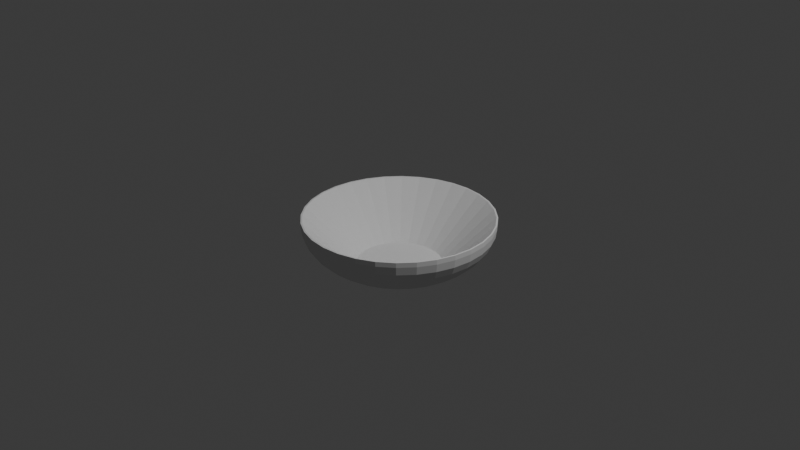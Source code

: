 # Source: disco.blend  (saved by Blender 5.0.119; exported with 4.5.12 LTS)
import bpy
from mathutils import Matrix  # noqa: F401  (used for matrix-valued properties, if any)

bpy.ops.wm.read_factory_settings(use_empty=True)
scene = bpy.context.scene
scene.name = 'Scene'

# ---- collections
col_collection = bpy.data.collections.new('Collection'); scene.collection.children.link(col_collection)

# ---- world
world_world = bpy.data.worlds.new('World'); scene.world = world_world
world_world.use_nodes = True; world_world.node_tree.nodes.clear()
_N = world_world.node_tree.nodes; _L = world_world.node_tree.links
n0 = _N.new('ShaderNodeOutputWorld'); n0.name = 'World Output'; n0.location = (200, 100)
n1 = _N.new('ShaderNodeBackground'); n1.name = 'Background'; n1.location = (-200, 100)
n1.inputs[0].default_value = (0.05088, 0.05088, 0.05088, 1.0)
_L.new(n1.outputs[0], n0.inputs[0])
n0.is_active_output = True
world_world.color = (0.05088, 0.05088, 0.05088)
world_world.sun_shadow_jitter_overblur = 0.0

# ---- cameras
cam_camera = bpy.data.cameras.new('Camera')
cam_camera.clip_end = 100.0
cam_camera.ortho_scale = 7.314

# ---- lights
light_light = bpy.data.lights.new('Light', 'POINT')
light_light.energy = 1000.0
light_light.shadow_soft_size = 0.1

# ---- meshes
me_cilindro = bpy.data.meshes.new('Cilindro')
me_cilindro.from_pydata([(0.0, 0.9834, 0.04994), (0.1919, 0.9645, 0.04994), (0.3763, 0.9085, 0.04994), (0.5463, 0.8177, 0.04994), (0.6954, 0.6954, 0.04994), (0.8177, 0.5463, 0.04994), (0.9085, 0.3763, 0.04994), (0.9645, 0.1919, 0.04994), (0.9834, 0.0, 0.04994), (0.9645, -0.1919, 0.04994), (0.9085, -0.3763, 0.04994), (0.8177, -0.5463, 0.04994), (0.6954, -0.6954, 0.04994), (0.5463, -0.8177, 0.04994), (0.3763, -0.9085, 0.04994), (0.1919, -0.9645, 0.04994), (0.0, -0.9834, 0.04994), (-0.1919, -0.9645, 0.04994), (-0.3763, -0.9085, 0.04994), (-0.5463, -0.8177, 0.04994), (-0.6954, -0.6954, 0.04994), (-0.8177, -0.5463, 0.04994), (-0.9085, -0.3763, 0.04994), (-0.9645, -0.1919, 0.04994), (-0.9834, 0.0, 0.04994), (-0.9645, 0.1919, 0.04994), (-0.9085, 0.3763, 0.04994), (-0.8177, 0.5463, 0.04994), (-0.6954, 0.6954, 0.04994), (-0.5463, 0.8177, 0.04994), (-0.3763, 0.9085, 0.04994), (-0.1919, 0.9645, 0.04994), (-7.451e-09, 0.03441, -1.0), (0.0, 1.0, -0.03906), (-6.519e-09, 0.1855, -0.9882), (-5.588e-09, 0.3328, -0.953), (-3.725e-09, 0.4728, -0.8953), (-3.725e-09, 0.602, -0.8165), (-2.794e-09, 0.7172, -0.7185), (-1.863e-09, 0.8156, -0.6039), (0.0, 0.8948, -0.4753), (0.0, 0.9527, -0.336), (0.0, 0.9881, -0.1894), (0.006713, 0.03375, -1.0), (0.1951, 0.9808, -0.03906), (0.03618, 0.1819, -0.9882), (0.06493, 0.3264, -0.953), (0.09223, 0.4637, -0.8953), (0.1174, 0.5904, -0.8165), (0.1399, 0.7034, -0.7185), (0.1591, 0.7999, -0.6039), (0.1746, 0.8776, -0.4753), (0.1859, 0.9344, -0.336), (0.1928, 0.9691, -0.1894), (0.01317, 0.03179, -1.0), (0.3827, 0.9239, -0.03906), (0.07097, 0.1713, -0.9882), (0.1274, 0.3075, -0.953), (0.1809, 0.4368, -0.8953), (0.2304, 0.5561, -0.8165), (0.2745, 0.6626, -0.7185), (0.3121, 0.7535, -0.6039), (0.3424, 0.8266, -0.4753), (0.3646, 0.8802, -0.336), (0.3781, 0.9129, -0.1894), (0.01912, 0.02861, -1.0), (0.5556, 0.8315, -0.03906), (0.103, 0.1542, -0.9882), (0.1849, 0.2767, -0.953), (0.2627, 0.3931, -0.8953), (0.3344, 0.5005, -0.8165), (0.3984, 0.5963, -0.7185), (0.4531, 0.6781, -0.6039), (0.4971, 0.744, -0.4753), (0.5293, 0.7922, -0.336), (0.549, 0.8216, -0.1894), (0.02433, 0.02433, -1.0), (0.7071, 0.7071, -0.03906), (0.1311, 0.1311, -0.9882), (0.2353, 0.2353, -0.953), (0.3343, 0.3343, -0.8953), (0.4257, 0.4257, -0.8165), (0.5071, 0.5071, -0.7185), (0.5767, 0.5767, -0.6039), (0.6327, 0.6327, -0.4753), (0.6737, 0.6737, -0.336), (0.6987, 0.6987, -0.1894), (0.02861, 0.01912, -1.0), (0.8315, 0.5556, -0.03906), (0.1542, 0.103, -0.9882), (0.2767, 0.1849, -0.953), (0.3931, 0.2627, -0.8953), (0.5005, 0.3344, -0.8165), (0.5963, 0.3984, -0.7185), (0.6781, 0.4531, -0.6039), (0.744, 0.4971, -0.4753), (0.7922, 0.5293, -0.336), (0.8216, 0.549, -0.1894), (0.03179, 0.01317, -1.0), (0.9239, 0.3827, -0.03906), (0.1713, 0.07097, -0.9882), (0.3075, 0.1274, -0.953), (0.4368, 0.1809, -0.8953), (0.5561, 0.2304, -0.8165), (0.6626, 0.2745, -0.7185), (0.7535, 0.3121, -0.6039), (0.8266, 0.3424, -0.4753), (0.8802, 0.3646, -0.336), (0.9129, 0.3781, -0.1894), (0.03375, 0.006713, -1.0), (0.9808, 0.1951, -0.03906), (0.1819, 0.03618, -0.9882), (0.3264, 0.06493, -0.953), (0.4637, 0.09223, -0.8953), (0.5904, 0.1174, -0.8165), (0.7034, 0.1399, -0.7185), (0.7999, 0.1591, -0.6039), (0.8776, 0.1746, -0.4753), (0.9344, 0.1859, -0.336), (0.9691, 0.1928, -0.1894), (0.03441, 7.451e-09, -1.0), (1.0, 0.0, -0.03906), (0.1855, 6.519e-09, -0.9882), (0.3328, 5.588e-09, -0.953), (0.4728, 3.725e-09, -0.8953), (0.602, 3.725e-09, -0.8165), (0.7172, 2.794e-09, -0.7185), (0.8156, 1.863e-09, -0.6039), (0.8948, 0.0, -0.4753), (0.9527, 0.0, -0.336), (0.9881, 0.0, -0.1894), (0.03375, -0.006713, -1.0), (0.9808, -0.1951, -0.03906), (0.1819, -0.03618, -0.9882), (0.3264, -0.06493, -0.953), (0.4637, -0.09223, -0.8953), (0.5904, -0.1174, -0.8165), (0.7034, -0.1399, -0.7185), (0.7999, -0.1591, -0.6039), (0.8776, -0.1746, -0.4753), (0.9344, -0.1859, -0.336), (0.9691, -0.1928, -0.1894), (0.03179, -0.01317, -1.0), (0.9239, -0.3827, -0.03906), (0.1713, -0.07097, -0.9882), (0.3075, -0.1274, -0.953), (0.4368, -0.1809, -0.8953), (0.5561, -0.2304, -0.8165), (0.6626, -0.2745, -0.7185), (0.7535, -0.3121, -0.6039), (0.8266, -0.3424, -0.4753), (0.8802, -0.3646, -0.336), (0.9129, -0.3781, -0.1894), (0.02861, -0.01912, -1.0), (0.8315, -0.5556, -0.03906), (0.1542, -0.103, -0.9882), (0.2767, -0.1849, -0.953), (0.3931, -0.2627, -0.8953), (0.5005, -0.3344, -0.8165), (0.5963, -0.3984, -0.7185), (0.6781, -0.4531, -0.6039), (0.744, -0.4971, -0.4753), (0.7922, -0.5293, -0.336), (0.8216, -0.549, -0.1894), (0.02433, -0.02433, -1.0), (0.7071, -0.7071, -0.03906), (0.1311, -0.1311, -0.9882), (0.2353, -0.2353, -0.953), (0.3343, -0.3343, -0.8953), (0.4257, -0.4257, -0.8165), (0.5071, -0.5071, -0.7185), (0.5767, -0.5767, -0.6039), (0.6327, -0.6327, -0.4753), (0.6737, -0.6737, -0.336), (0.6987, -0.6987, -0.1894), (0.01912, -0.02861, -1.0), (0.5556, -0.8315, -0.03906), (0.103, -0.1542, -0.9882), (0.1849, -0.2767, -0.953), (0.2627, -0.3931, -0.8953), (0.3344, -0.5005, -0.8165), (0.3984, -0.5963, -0.7185), (0.4531, -0.6781, -0.6039), (0.4971, -0.744, -0.4753), (0.5293, -0.7922, -0.336), (0.549, -0.8216, -0.1894), (0.01317, -0.03179, -1.0), (0.3827, -0.9239, -0.03906), (0.07097, -0.1713, -0.9882), (0.1274, -0.3075, -0.953), (0.1809, -0.4368, -0.8953), (0.2304, -0.5561, -0.8165), (0.2745, -0.6626, -0.7185), (0.3121, -0.7535, -0.6039), (0.3424, -0.8266, -0.4753), (0.3646, -0.8802, -0.336), (0.3781, -0.9129, -0.1894), (0.006713, -0.03375, -1.0), (0.1951, -0.9808, -0.03906), (0.03618, -0.1819, -0.9882), (0.06493, -0.3264, -0.953), (0.09223, -0.4637, -0.8953), (0.1174, -0.5904, -0.8165), (0.1399, -0.7034, -0.7185), (0.1591, -0.7999, -0.6039), (0.1746, -0.8776, -0.4753), (0.1859, -0.9344, -0.336), (0.1928, -0.9691, -0.1894), (7.451e-09, -0.03441, -1.0), (0.0, -1.0, -0.03906), (6.519e-09, -0.1855, -0.9882), (5.588e-09, -0.3328, -0.953), (3.725e-09, -0.4728, -0.8953), (3.725e-09, -0.602, -0.8165), (2.794e-09, -0.7172, -0.7185), (1.863e-09, -0.8156, -0.6039), (0.0, -0.8948, -0.4753), (0.0, -0.9527, -0.336), (0.0, -0.9881, -0.1894), (-0.006713, -0.03375, -1.0), (-0.1951, -0.9808, -0.03906), (-0.03618, -0.1819, -0.9882), (-0.06493, -0.3264, -0.953), (-0.09223, -0.4637, -0.8953), (-0.1174, -0.5904, -0.8165), (-0.1399, -0.7034, -0.7185), (-0.1591, -0.7999, -0.6039), (-0.1746, -0.8776, -0.4753), (-0.1859, -0.9344, -0.336), (-0.1928, -0.9691, -0.1894), (-0.01317, -0.03179, -1.0), (-0.3827, -0.9239, -0.03906), (-0.07097, -0.1713, -0.9882), (-0.1274, -0.3075, -0.953), (-0.1809, -0.4368, -0.8953), (-0.2304, -0.5561, -0.8165), (-0.2745, -0.6626, -0.7185), (-0.3121, -0.7535, -0.6039), (-0.3424, -0.8266, -0.4753), (-0.3646, -0.8802, -0.336), (-0.3781, -0.9129, -0.1894), (-0.01912, -0.02861, -1.0), (-0.5556, -0.8315, -0.03906), (-0.103, -0.1542, -0.9882), (-0.1849, -0.2767, -0.953), (-0.2627, -0.3931, -0.8953), (-0.3344, -0.5005, -0.8165), (-0.3984, -0.5963, -0.7185), (-0.4531, -0.6781, -0.6039), (-0.4971, -0.744, -0.4753), (-0.5293, -0.7922, -0.336), (-0.549, -0.8216, -0.1894), (-0.02433, -0.02433, -1.0), (-0.7071, -0.7071, -0.03906), (-0.1311, -0.1311, -0.9882), (-0.2353, -0.2353, -0.953), (-0.3343, -0.3343, -0.8953), (-0.4257, -0.4257, -0.8165), (-0.5071, -0.5071, -0.7185), (-0.5767, -0.5767, -0.6039), (-0.6327, -0.6327, -0.4753), (-0.6737, -0.6737, -0.336), (-0.6987, -0.6987, -0.1894), (-0.02861, -0.01912, -1.0), (-0.8315, -0.5556, -0.03906), (-0.1542, -0.103, -0.9882), (-0.2767, -0.1849, -0.953), (-0.3931, -0.2627, -0.8953), (-0.5005, -0.3344, -0.8165), (-0.5963, -0.3984, -0.7185), (-0.6781, -0.4531, -0.6039), (-0.744, -0.4971, -0.4753), (-0.7922, -0.5293, -0.336), (-0.8216, -0.549, -0.1894), (-0.03179, -0.01317, -1.0), (-0.9239, -0.3827, -0.03906), (-0.1713, -0.07097, -0.9882), (-0.3075, -0.1274, -0.953), (-0.4368, -0.1809, -0.8953), (-0.5561, -0.2304, -0.8165), (-0.6626, -0.2745, -0.7185), (-0.7535, -0.3121, -0.6039), (-0.8266, -0.3424, -0.4753), (-0.8802, -0.3646, -0.336), (-0.9129, -0.3781, -0.1894), (-0.03375, -0.006713, -1.0), (-0.9808, -0.1951, -0.03906), (-0.1819, -0.03618, -0.9882), (-0.3264, -0.06493, -0.953), (-0.4637, -0.09223, -0.8953), (-0.5904, -0.1174, -0.8165), (-0.7034, -0.1399, -0.7185), (-0.7999, -0.1591, -0.6039), (-0.8776, -0.1746, -0.4753), (-0.9344, -0.1859, -0.336), (-0.9691, -0.1928, -0.1894), (-0.03441, -7.451e-09, -1.0), (-1.0, 0.0, -0.03906), (-0.1855, -6.519e-09, -0.9882), (-0.3328, -5.588e-09, -0.953), (-0.4728, -3.725e-09, -0.8953), (-0.602, -3.725e-09, -0.8165), (-0.7172, -2.794e-09, -0.7185), (-0.8156, -1.863e-09, -0.6039), (-0.8948, 0.0, -0.4753), (-0.9527, 0.0, -0.336), (-0.9881, 0.0, -0.1894), (-0.03375, 0.006713, -1.0), (-0.9808, 0.1951, -0.03906), (-0.1819, 0.03618, -0.9882), (-0.3264, 0.06493, -0.953), (-0.4637, 0.09223, -0.8953), (-0.5904, 0.1174, -0.8165), (-0.7034, 0.1399, -0.7185), (-0.7999, 0.1591, -0.6039), (-0.8776, 0.1746, -0.4753), (-0.9344, 0.1859, -0.336), (-0.9691, 0.1928, -0.1894), (-0.03179, 0.01317, -1.0), (-0.9239, 0.3827, -0.03906), (-0.1713, 0.07097, -0.9882), (-0.3075, 0.1274, -0.953), (-0.4368, 0.1809, -0.8953), (-0.5561, 0.2304, -0.8165), (-0.6626, 0.2745, -0.7185), (-0.7535, 0.3121, -0.6039), (-0.8266, 0.3424, -0.4753), (-0.8802, 0.3646, -0.336), (-0.9129, 0.3781, -0.1894), (-0.02861, 0.01912, -1.0), (-0.8315, 0.5556, -0.03906), (-0.1542, 0.103, -0.9882), (-0.2767, 0.1849, -0.953), (-0.3931, 0.2627, -0.8953), (-0.5005, 0.3344, -0.8165), (-0.5963, 0.3984, -0.7185), (-0.6781, 0.4531, -0.6039), (-0.744, 0.4971, -0.4753), (-0.7922, 0.5293, -0.336), (-0.8216, 0.549, -0.1894), (-0.02433, 0.02433, -1.0), (-0.7071, 0.7071, -0.03906), (-0.1311, 0.1311, -0.9882), (-0.2353, 0.2353, -0.953), (-0.3343, 0.3343, -0.8953), (-0.4257, 0.4257, -0.8165), (-0.5071, 0.5071, -0.7185), (-0.5767, 0.5767, -0.6039), (-0.6327, 0.6327, -0.4753), (-0.6737, 0.6737, -0.336), (-0.6987, 0.6987, -0.1894), (-0.01912, 0.02861, -1.0), (-0.5556, 0.8315, -0.03906), (-0.103, 0.1542, -0.9882), (-0.1849, 0.2767, -0.953), (-0.2627, 0.3931, -0.8953), (-0.3344, 0.5005, -0.8165), (-0.3984, 0.5963, -0.7185), (-0.4531, 0.6781, -0.6039), (-0.4971, 0.744, -0.4753), (-0.5293, 0.7922, -0.336), (-0.549, 0.8216, -0.1894), (-0.01317, 0.03179, -1.0), (-0.3827, 0.9239, -0.03906), (-0.07097, 0.1713, -0.9882), (-0.1274, 0.3075, -0.953), (-0.1809, 0.4368, -0.8953), (-0.2304, 0.5561, -0.8165), (-0.2745, 0.6626, -0.7185), (-0.3121, 0.7535, -0.6039), (-0.3424, 0.8266, -0.4753), (-0.3646, 0.8802, -0.336), (-0.3781, 0.9129, -0.1894), (-0.006713, 0.03375, -1.0), (-0.1951, 0.9808, -0.03906), (-0.03618, 0.1819, -0.9882), (-0.06493, 0.3264, -0.953), (-0.09223, 0.4637, -0.8953), (-0.1174, 0.5904, -0.8165), (-0.1399, 0.7034, -0.7185), (-0.1591, 0.7999, -0.6039), (-0.1746, 0.8776, -0.4753), (-0.1859, 0.9344, -0.336), (-0.1928, 0.9691, -0.1894), (0.1951, 0.9808, 0.04994), (0.0, 1.0, 0.04994), (0.3827, 0.9239, 0.04994), (0.5556, 0.8315, 0.04994), (0.7071, 0.7071, 0.04994), (0.8315, 0.5556, 0.04994), (0.9239, 0.3827, 0.04994), (0.9808, 0.1951, 0.04994), (1.0, 0.0, 0.04994), (0.9808, -0.1951, 0.04994), (0.9239, -0.3827, 0.04994), (0.8315, -0.5556, 0.04994), (0.7071, -0.7071, 0.04994), (0.5556, -0.8315, 0.04994), (0.3827, -0.9239, 0.04994), (0.1951, -0.9808, 0.04994), (0.0, -1.0, 0.04994), (-0.1951, -0.9808, 0.04994), (-0.3827, -0.9239, 0.04994), (-0.5556, -0.8315, 0.04994), (-0.7071, -0.7071, 0.04994), (-0.8315, -0.5556, 0.04994), (-0.9239, -0.3827, 0.04994), (-0.9808, -0.1951, 0.04994), (-1.0, 0.0, 0.04994), (-0.9808, 0.1951, 0.04994), (-0.9239, 0.3827, 0.04994), (-0.8315, 0.5556, 0.04994), (-0.7071, 0.7071, 0.04994), (-0.5556, 0.8315, 0.04994), (-0.3827, 0.9239, 0.04994), (-0.1951, 0.9808, 0.04994), (0.1919, 0.9645, 0.04994), (0.0, 0.9834, 0.04994), (0.3763, 0.9085, 0.04994), (0.5463, 0.8177, 0.04994), (0.6954, 0.6954, 0.04994), (0.8177, 0.5463, 0.04994), (0.9085, 0.3763, 0.04994), (0.9645, 0.1919, 0.04994), (0.9834, 0.0, 0.04994), (0.9645, -0.1919, 0.04994), (0.9085, -0.3763, 0.04994), (0.8177, -0.5463, 0.04994), (0.6954, -0.6954, 0.04994), (0.5463, -0.8177, 0.04994), (0.3763, -0.9085, 0.04994), (0.1919, -0.9645, 0.04994), (0.0, -0.9834, 0.04994), (-0.1919, -0.9645, 0.04994), (-0.3763, -0.9085, 0.04994), (-0.5463, -0.8177, 0.04994), (-0.6954, -0.6954, 0.04994), (-0.8177, -0.5463, 0.04994), (-0.9085, -0.3763, 0.04994), (-0.9645, -0.1919, 0.04994), (-0.9834, 0.0, 0.04994), (-0.9645, 0.1919, 0.04994), (-0.9085, 0.3763, 0.04994), (-0.8177, 0.5463, 0.04994), (-0.6954, 0.6954, 0.04994), (-0.5463, 0.8177, 0.04994), (-0.3763, 0.9085, 0.04994), (-0.1919, 0.9645, 0.04994), (0.1919, 0.9645, 0.04994), (0.0, 0.9834, 0.04994), (0.3763, 0.9085, 0.04994), (0.5463, 0.8177, 0.04994), (0.6954, 0.6954, 0.04994), (0.8177, 0.5463, 0.04994), (0.9085, 0.3763, 0.04994), (0.9645, 0.1919, 0.04994), (0.9834, 0.0, 0.04994), (0.9645, -0.1919, 0.04994), (0.9085, -0.3763, 0.04994), (0.8177, -0.5463, 0.04994), (0.6954, -0.6954, 0.04994), (0.5463, -0.8177, 0.04994), (0.3763, -0.9085, 0.04994), (0.1919, -0.9645, 0.04994), (0.0, -0.9834, 0.04994), (-0.1919, -0.9645, 0.04994), (-0.3763, -0.9085, 0.04994), (-0.5463, -0.8177, 0.04994), (-0.6954, -0.6954, 0.04994), (-0.8177, -0.5463, 0.04994), (-0.9085, -0.3763, 0.04994), (-0.9645, -0.1919, 0.04994), (-0.9834, 0.0, 0.04994), (-0.9645, 0.1919, 0.04994), (-0.9085, 0.3763, 0.04994), (-0.8177, 0.5463, 0.04994), (-0.6954, 0.6954, 0.04994), (-0.5463, 0.8177, 0.04994), (-0.3763, 0.9085, 0.04994), (-0.1919, 0.9645, 0.04994), (0.08791, 0.442, -0.8763), (-4.858e-09, 0.4506, -0.8763), (0.1724, 0.4163, -0.8763), (0.2503, 0.3747, -0.8763), (0.3186, 0.3186, -0.8763), (0.3747, 0.2503, -0.8763), (0.4163, 0.1724, -0.8763), (0.442, 0.08791, -0.8763), (0.4506, 0.0, -0.8763), (0.442, -0.08791, -0.8763), (0.4163, -0.1724, -0.8763), (0.3747, -0.2503, -0.8763), (0.3186, -0.3186, -0.8763), (0.2503, -0.3747, -0.8763), (0.1724, -0.4163, -0.8763), (0.08791, -0.442, -0.8763), (-4.858e-09, -0.4506, -0.8763), (-0.08791, -0.442, -0.8763), (-0.1724, -0.4163, -0.8763), (-0.2503, -0.3747, -0.8763), (-0.3186, -0.3186, -0.8763), (-0.3747, -0.2503, -0.8763), (-0.4163, -0.1724, -0.8763), (-0.442, -0.08791, -0.8763), (-0.4506, 0.0, -0.8763), (-0.442, 0.08791, -0.8763), (-0.4163, 0.1724, -0.8763), (-0.3747, 0.2503, -0.8763), (-0.3186, 0.3186, -0.8763), (-0.2503, 0.3747, -0.8763), (-0.1724, 0.4163, -0.8763), (-0.08791, 0.442, -0.8763)], [], [(13, 12, 428, 429), (33, 44, 53, 42), (42, 53, 52, 41), (41, 52, 51, 40), (40, 51, 50, 39), (39, 50, 49, 38), (38, 49, 48, 37), (37, 48, 47, 36), (36, 47, 46, 35), (35, 46, 45, 34), (34, 45, 43, 32), (44, 55, 64, 53), (53, 64, 63, 52), (52, 63, 62, 51), (51, 62, 61, 50), (50, 61, 60, 49), (49, 60, 59, 48), (48, 59, 58, 47), (47, 58, 57, 46), (46, 57, 56, 45), (45, 56, 54, 43), (55, 66, 75, 64), (64, 75, 74, 63), (63, 74, 73, 62), (62, 73, 72, 61), (61, 72, 71, 60), (60, 71, 70, 59), (59, 70, 69, 58), (58, 69, 68, 57), (57, 68, 67, 56), (56, 67, 65, 54), (66, 77, 86, 75), (75, 86, 85, 74), (74, 85, 84, 73), (73, 84, 83, 72), (72, 83, 82, 71), (71, 82, 81, 70), (70, 81, 80, 69), (69, 80, 79, 68), (68, 79, 78, 67), (67, 78, 76, 65), (77, 88, 97, 86), (86, 97, 96, 85), (85, 96, 95, 84), (84, 95, 94, 83), (83, 94, 93, 82), (82, 93, 92, 81), (81, 92, 91, 80), (80, 91, 90, 79), (79, 90, 89, 78), (78, 89, 87, 76), (88, 99, 108, 97), (97, 108, 107, 96), (96, 107, 106, 95), (95, 106, 105, 94), (94, 105, 104, 93), (93, 104, 103, 92), (92, 103, 102, 91), (91, 102, 101, 90), (90, 101, 100, 89), (89, 100, 98, 87), (99, 110, 119, 108), (108, 119, 118, 107), (107, 118, 117, 106), (106, 117, 116, 105), (105, 116, 115, 104), (104, 115, 114, 103), (103, 114, 113, 102), (102, 113, 112, 101), (101, 112, 111, 100), (100, 111, 109, 98), (110, 121, 130, 119), (119, 130, 129, 118), (118, 129, 128, 117), (117, 128, 127, 116), (116, 127, 126, 115), (115, 126, 125, 114), (114, 125, 124, 113), (113, 124, 123, 112), (112, 123, 122, 111), (111, 122, 120, 109), (121, 132, 141, 130), (130, 141, 140, 129), (129, 140, 139, 128), (128, 139, 138, 127), (127, 138, 137, 126), (126, 137, 136, 125), (125, 136, 135, 124), (124, 135, 134, 123), (123, 134, 133, 122), (122, 133, 131, 120), (132, 143, 152, 141), (141, 152, 151, 140), (140, 151, 150, 139), (139, 150, 149, 138), (138, 149, 148, 137), (137, 148, 147, 136), (136, 147, 146, 135), (135, 146, 145, 134), (134, 145, 144, 133), (133, 144, 142, 131), (143, 154, 163, 152), (152, 163, 162, 151), (151, 162, 161, 150), (150, 161, 160, 149), (149, 160, 159, 148), (148, 159, 158, 147), (147, 158, 157, 146), (146, 157, 156, 145), (145, 156, 155, 144), (144, 155, 153, 142), (154, 165, 174, 163), (163, 174, 173, 162), (162, 173, 172, 161), (161, 172, 171, 160), (160, 171, 170, 159), (159, 170, 169, 158), (158, 169, 168, 157), (157, 168, 167, 156), (156, 167, 166, 155), (155, 166, 164, 153), (165, 176, 185, 174), (174, 185, 184, 173), (173, 184, 183, 172), (172, 183, 182, 171), (171, 182, 181, 170), (170, 181, 180, 169), (169, 180, 179, 168), (168, 179, 178, 167), (167, 178, 177, 166), (166, 177, 175, 164), (176, 187, 196, 185), (185, 196, 195, 184), (184, 195, 194, 183), (183, 194, 193, 182), (182, 193, 192, 181), (181, 192, 191, 180), (180, 191, 190, 179), (179, 190, 189, 178), (178, 189, 188, 177), (177, 188, 186, 175), (187, 198, 207, 196), (196, 207, 206, 195), (195, 206, 205, 194), (194, 205, 204, 193), (193, 204, 203, 192), (192, 203, 202, 191), (191, 202, 201, 190), (190, 201, 200, 189), (189, 200, 199, 188), (188, 199, 197, 186), (198, 209, 218, 207), (207, 218, 217, 206), (206, 217, 216, 205), (205, 216, 215, 204), (204, 215, 214, 203), (203, 214, 213, 202), (202, 213, 212, 201), (201, 212, 211, 200), (200, 211, 210, 199), (199, 210, 208, 197), (209, 220, 229, 218), (218, 229, 228, 217), (217, 228, 227, 216), (216, 227, 226, 215), (215, 226, 225, 214), (214, 225, 224, 213), (213, 224, 223, 212), (212, 223, 222, 211), (211, 222, 221, 210), (210, 221, 219, 208), (220, 231, 240, 229), (229, 240, 239, 228), (228, 239, 238, 227), (227, 238, 237, 226), (226, 237, 236, 225), (225, 236, 235, 224), (224, 235, 234, 223), (223, 234, 233, 222), (222, 233, 232, 221), (221, 232, 230, 219), (231, 242, 251, 240), (240, 251, 250, 239), (239, 250, 249, 238), (238, 249, 248, 237), (237, 248, 247, 236), (236, 247, 246, 235), (235, 246, 245, 234), (234, 245, 244, 233), (233, 244, 243, 232), (232, 243, 241, 230), (242, 253, 262, 251), (251, 262, 261, 250), (250, 261, 260, 249), (249, 260, 259, 248), (248, 259, 258, 247), (247, 258, 257, 246), (246, 257, 256, 245), (245, 256, 255, 244), (244, 255, 254, 243), (243, 254, 252, 241), (253, 264, 273, 262), (262, 273, 272, 261), (261, 272, 271, 260), (260, 271, 270, 259), (259, 270, 269, 258), (258, 269, 268, 257), (257, 268, 267, 256), (256, 267, 266, 255), (255, 266, 265, 254), (254, 265, 263, 252), (264, 275, 284, 273), (273, 284, 283, 272), (272, 283, 282, 271), (271, 282, 281, 270), (270, 281, 280, 269), (269, 280, 279, 268), (268, 279, 278, 267), (267, 278, 277, 266), (266, 277, 276, 265), (265, 276, 274, 263), (275, 286, 295, 284), (284, 295, 294, 283), (283, 294, 293, 282), (282, 293, 292, 281), (281, 292, 291, 280), (280, 291, 290, 279), (279, 290, 289, 278), (278, 289, 288, 277), (277, 288, 287, 276), (276, 287, 285, 274), (286, 297, 306, 295), (295, 306, 305, 294), (294, 305, 304, 293), (293, 304, 303, 292), (292, 303, 302, 291), (291, 302, 301, 290), (290, 301, 300, 289), (289, 300, 299, 288), (288, 299, 298, 287), (287, 298, 296, 285), (297, 308, 317, 306), (306, 317, 316, 305), (305, 316, 315, 304), (304, 315, 314, 303), (303, 314, 313, 302), (302, 313, 312, 301), (301, 312, 311, 300), (300, 311, 310, 299), (299, 310, 309, 298), (298, 309, 307, 296), (308, 319, 328, 317), (317, 328, 327, 316), (316, 327, 326, 315), (315, 326, 325, 314), (314, 325, 324, 313), (313, 324, 323, 312), (312, 323, 322, 311), (311, 322, 321, 310), (310, 321, 320, 309), (309, 320, 318, 307), (319, 330, 339, 328), (328, 339, 338, 327), (327, 338, 337, 326), (326, 337, 336, 325), (325, 336, 335, 324), (324, 335, 334, 323), (323, 334, 333, 322), (322, 333, 332, 321), (321, 332, 331, 320), (320, 331, 329, 318), (330, 341, 350, 339), (339, 350, 349, 338), (338, 349, 348, 337), (337, 348, 347, 336), (336, 347, 346, 335), (335, 346, 345, 334), (334, 345, 344, 333), (333, 344, 343, 332), (332, 343, 342, 331), (331, 342, 340, 329), (341, 352, 361, 350), (350, 361, 360, 349), (349, 360, 359, 348), (348, 359, 358, 347), (347, 358, 357, 346), (346, 357, 356, 345), (345, 356, 355, 344), (344, 355, 354, 343), (343, 354, 353, 342), (342, 353, 351, 340), (352, 363, 372, 361), (361, 372, 371, 360), (360, 371, 370, 359), (359, 370, 369, 358), (358, 369, 368, 357), (357, 368, 367, 356), (356, 367, 366, 355), (355, 366, 365, 354), (354, 365, 364, 353), (353, 364, 362, 351), (363, 374, 383, 372), (372, 383, 382, 371), (371, 382, 381, 370), (370, 381, 380, 369), (369, 380, 379, 368), (368, 379, 378, 367), (367, 378, 377, 366), (366, 377, 376, 365), (365, 376, 375, 364), (364, 375, 373, 362), (374, 33, 42, 383), (383, 42, 41, 382), (382, 41, 40, 381), (381, 40, 39, 380), (380, 39, 38, 379), (379, 38, 37, 378), (378, 37, 36, 377), (377, 36, 35, 376), (376, 35, 34, 375), (375, 34, 32, 373), (32, 43, 54, 65, 76, 87, 98, 109, 120, 131, 142, 153, 164, 175, 186, 197, 208, 219, 230, 241, 252, 263, 274, 285, 296, 307, 318, 329, 340, 351, 362, 373), (33, 385, 384, 44), (374, 415, 385, 33), (44, 384, 386, 55), (55, 386, 387, 66), (66, 387, 388, 77), (77, 388, 389, 88), (88, 389, 390, 99), (99, 390, 391, 110), (110, 391, 392, 121), (121, 392, 393, 132), (132, 393, 394, 143), (143, 394, 395, 154), (154, 395, 396, 165), (165, 396, 397, 176), (176, 397, 398, 187), (187, 398, 399, 198), (198, 399, 400, 209), (209, 400, 401, 220), (220, 401, 402, 231), (231, 402, 403, 242), (242, 403, 404, 253), (253, 404, 405, 264), (264, 405, 406, 275), (275, 406, 407, 286), (286, 407, 408, 297), (297, 408, 409, 308), (308, 409, 410, 319), (319, 410, 411, 330), (330, 411, 412, 341), (341, 412, 413, 352), (352, 413, 414, 363), (363, 414, 415, 374), (0, 1, 384, 385), (1, 2, 386, 384), (2, 3, 387, 386), (3, 4, 388, 387), (4, 5, 389, 388), (5, 6, 390, 389), (6, 7, 391, 390), (7, 8, 392, 391), (8, 9, 393, 392), (9, 10, 394, 393), (10, 11, 395, 394), (11, 12, 396, 395), (12, 13, 397, 396), (13, 14, 398, 397), (14, 15, 399, 398), (15, 16, 400, 399), (16, 17, 401, 400), (17, 18, 402, 401), (18, 19, 403, 402), (19, 20, 404, 403), (20, 21, 405, 404), (21, 22, 406, 405), (22, 23, 407, 406), (23, 24, 408, 407), (24, 25, 409, 408), (25, 26, 410, 409), (26, 27, 411, 410), (27, 28, 412, 411), (28, 29, 413, 412), (29, 30, 414, 413), (30, 31, 415, 414), (31, 0, 385, 415), (438, 437, 469, 470), (27, 26, 442, 443), (14, 13, 429, 430), (1, 0, 417, 416), (28, 27, 443, 444), (15, 14, 430, 431), (2, 1, 416, 418), (29, 28, 444, 445), (16, 15, 431, 432), (3, 2, 418, 419), (30, 29, 445, 446), (17, 16, 432, 433), (4, 3, 419, 420), (31, 30, 446, 447), (18, 17, 433, 434), (5, 4, 420, 421), (0, 31, 447, 417), (19, 18, 434, 435), (6, 5, 421, 422), (20, 19, 435, 436), (7, 6, 422, 423), (21, 20, 436, 437), (8, 7, 423, 424), (22, 21, 437, 438), (9, 8, 424, 425), (23, 22, 438, 439), (10, 9, 425, 426), (24, 23, 439, 440), (11, 10, 426, 427), (25, 24, 440, 441), (12, 11, 427, 428), (26, 25, 441, 442), (473, 472, 504, 505), (425, 424, 456, 457), (439, 438, 470, 471), (426, 425, 457, 458), (440, 439, 471, 472), (427, 426, 458, 459), (441, 440, 472, 473), (428, 427, 459, 460), (442, 441, 473, 474), (429, 428, 460, 461), (443, 442, 474, 475), (430, 429, 461, 462), (416, 417, 449, 448), (444, 443, 475, 476), (431, 430, 462, 463), (418, 416, 448, 450), (445, 444, 476, 477), (432, 431, 463, 464), (419, 418, 450, 451), (446, 445, 477, 478), (433, 432, 464, 465), (420, 419, 451, 452), (447, 446, 478, 479), (434, 433, 465, 466), (421, 420, 452, 453), (417, 447, 479, 449), (435, 434, 466, 467), (422, 421, 453, 454), (436, 435, 467, 468), (423, 422, 454, 455), (437, 436, 468, 469), (424, 423, 455, 456), (480, 481, 511, 510, 509, 508, 507, 506, 505, 504, 503, 502, 501, 500, 499, 498, 497, 496, 495, 494, 493, 492, 491, 490, 489, 488, 487, 486, 485, 484, 483, 482), (460, 459, 491, 492), (474, 473, 505, 506), (461, 460, 492, 493), (475, 474, 506, 507), (462, 461, 493, 494), (448, 449, 481, 480), (476, 475, 507, 508), (463, 462, 494, 495), (450, 448, 480, 482), (477, 476, 508, 509), (464, 463, 495, 496), (451, 450, 482, 483), (478, 477, 509, 510), (465, 464, 496, 497), (452, 451, 483, 484), (479, 478, 510, 511), (466, 465, 497, 498), (453, 452, 484, 485), (449, 479, 511, 481), (467, 466, 498, 499), (454, 453, 485, 486), (468, 467, 499, 500), (455, 454, 486, 487), (469, 468, 500, 501), (456, 455, 487, 488), (470, 469, 501, 502), (457, 456, 488, 489), (471, 470, 502, 503), (458, 457, 489, 490), (472, 471, 503, 504), (459, 458, 490, 491)])
_uv = me_cilindro.uv_layers.new(name='MapaUV')
_uv.uv.foreach_set('vector', [0.3811, 0.05376, 0.4169, 0.08311, 0.4169, 0.08311, 0.3811, 0.05376, 1.0, 0.7402, 0.9688, 0.7402, 0.9688, 0.7027, 0.9998, 0.7027, 0.9998, 0.7027, 0.9688, 0.7027, 0.9688, 0.666, 0.9993, 0.666, 0.9993, 0.666, 0.9688, 0.666, 0.9688, 0.6312, 0.9984, 0.6312, 0.9984, 0.6312, 0.9688, 0.6312, 0.9688, 0.599, 0.9971, 0.599, 0.9971, 0.599, 0.9688, 0.599, 0.9688, 0.5, 0.9956, 0.5, 0.75, 0.4893, 0.7967, 0.4847, 0.7782, 0.3917, 0.75, 0.3945, 0.75, 0.3945, 0.7782, 0.3917, 0.7721, 0.3613, 0.75, 0.3635, 0.75, 0.3635, 0.7721, 0.3613, 0.7656, 0.3283, 0.75, 0.3299, 0.75, 0.3299, 0.7656, 0.3283, 0.7587, 0.2937, 0.75, 0.2945, 0.75, 0.2945, 0.7587, 0.2937, 0.7516, 0.2581, 0.75, 0.2583, 0.9688, 0.7402, 0.9375, 0.7402, 0.9375, 0.7027, 0.9688, 0.7027, 0.9688, 0.7027, 0.9375, 0.7027, 0.9375, 0.666, 0.9688, 0.666, 0.9688, 0.666, 0.9375, 0.666, 0.9375, 0.6312, 0.9688, 0.6312, 0.9688, 0.6312, 0.9375, 0.6312, 0.9375, 0.599, 0.9688, 0.599, 0.9688, 0.599, 0.9375, 0.599, 0.9375, 0.5, 0.9688, 0.5, 0.7967, 0.4847, 0.8416, 0.4711, 0.8053, 0.3835, 0.7782, 0.3917, 0.7782, 0.3917, 0.8053, 0.3835, 0.7934, 0.3548, 0.7721, 0.3613, 0.7721, 0.3613, 0.7934, 0.3548, 0.7806, 0.3238, 0.7656, 0.3283, 0.7656, 0.3283, 0.7806, 0.3238, 0.767, 0.2911, 0.7587, 0.2937, 0.7587, 0.2937, 0.767, 0.2911, 0.7532, 0.2576, 0.7516, 0.2581, 0.9375, 0.7402, 0.9062, 0.7402, 0.9062, 0.7027, 0.9375, 0.7027, 0.9375, 0.7027, 0.9062, 0.7027, 0.9062, 0.666, 0.9375, 0.666, 0.9375, 0.666, 0.9062, 0.666, 0.9062, 0.6312, 0.9375, 0.6312, 0.9375, 0.6312, 0.9062, 0.6312, 0.9062, 0.599, 0.9375, 0.599, 0.9375, 0.599, 0.9062, 0.599, 0.9062, 0.5, 0.9375, 0.5, 0.8416, 0.4711, 0.883, 0.449, 0.8303, 0.3701, 0.8053, 0.3835, 0.8053, 0.3835, 0.8303, 0.3701, 0.813, 0.3443, 0.7934, 0.3548, 0.7934, 0.3548, 0.813, 0.3443, 0.7944, 0.3164, 0.7806, 0.3238, 0.7806, 0.3238, 0.7944, 0.3164, 0.7747, 0.287, 0.767, 0.2911, 0.767, 0.2911, 0.7747, 0.287, 0.7546, 0.2569, 0.7532, 0.2576, 0.9062, 0.7402, 0.875, 0.7402, 0.875, 0.7027, 0.9062, 0.7027, 0.9062, 0.7027, 0.875, 0.7027, 0.875, 0.666, 0.9062, 0.666, 0.9062, 0.666, 0.875, 0.666, 0.875, 0.6312, 0.9062, 0.6312, 0.9062, 0.6312, 0.875, 0.6312, 0.875, 0.599, 0.9062, 0.599, 0.9062, 0.599, 0.875, 0.599, 0.875, 0.5, 0.9062, 0.5, 0.883, 0.449, 0.9192, 0.4192, 0.8522, 0.3522, 0.8303, 0.3701, 0.8303, 0.3701, 0.8522, 0.3522, 0.8302, 0.3302, 0.813, 0.3443, 0.813, 0.3443, 0.8302, 0.3302, 0.8065, 0.3065, 0.7944, 0.3164, 0.7944, 0.3164, 0.8065, 0.3065, 0.7815, 0.2815, 0.7747, 0.287, 0.7747, 0.287, 0.7815, 0.2815, 0.7558, 0.2558, 0.7546, 0.2569, 0.875, 0.7402, 0.8438, 0.7402, 0.8438, 0.7027, 0.875, 0.7027, 0.875, 0.7027, 0.8438, 0.7027, 0.8438, 0.666, 0.875, 0.666, 0.875, 0.666, 0.8438, 0.666, 0.8437, 0.6312, 0.875, 0.6312, 0.875, 0.6312, 0.8437, 0.6312, 0.8438, 0.599, 0.875, 0.599, 0.875, 0.599, 0.8438, 0.599, 0.8438, 0.5, 0.875, 0.5, 0.9192, 0.4192, 0.949, 0.383, 0.8701, 0.3303, 0.8522, 0.3522, 0.8522, 0.3522, 0.8701, 0.3303, 0.8443, 0.313, 0.8302, 0.3302, 0.8302, 0.3302, 0.8443, 0.313, 0.8164, 0.2944, 0.8065, 0.3065, 0.8065, 0.3065, 0.8164, 0.2944, 0.787, 0.2747, 0.7815, 0.2815, 0.7815, 0.2815, 0.787, 0.2747, 0.7569, 0.2546, 0.7558, 0.2558, 0.8438, 0.7402, 0.8125, 0.7402, 0.8125, 0.7027, 0.8438, 0.7027, 0.8438, 0.7027, 0.8125, 0.7027, 0.8125, 0.666, 0.8438, 0.666, 0.8438, 0.666, 0.8125, 0.666, 0.8125, 0.6312, 0.8437, 0.6312, 0.8437, 0.6312, 0.8125, 0.6312, 0.8125, 0.599, 0.8438, 0.599, 0.8438, 0.599, 0.8125, 0.599, 0.8125, 0.5, 0.8438, 0.5, 0.949, 0.383, 0.9711, 0.3416, 0.8835, 0.3053, 0.8701, 0.3303, 0.8701, 0.3303, 0.8835, 0.3053, 0.8548, 0.2934, 0.8443, 0.313, 0.8443, 0.313, 0.8548, 0.2934, 0.8238, 0.2806, 0.8164, 0.2944, 0.8164, 0.2944, 0.8238, 0.2806, 0.7911, 0.267, 0.787, 0.2747, 0.787, 0.2747, 0.7911, 0.267, 0.7576, 0.2532, 0.7569, 0.2546, 0.8125, 0.7402, 0.7812, 0.7402, 0.7812, 0.7027, 0.8125, 0.7027, 0.8125, 0.7027, 0.7812, 0.7027, 0.7813, 0.666, 0.8125, 0.666, 0.8125, 0.666, 0.7813, 0.666, 0.7812, 0.6312, 0.8125, 0.6312, 0.8125, 0.6312, 0.7812, 0.6312, 0.7812, 0.599, 0.8125, 0.599, 0.8125, 0.599, 0.7812, 0.599, 0.7812, 0.5, 0.8125, 0.5, 0.9711, 0.3416, 0.9847, 0.2967, 0.8917, 0.2782, 0.8835, 0.3053, 0.8835, 0.3053, 0.8917, 0.2782, 0.8613, 0.2721, 0.8548, 0.2934, 0.8548, 0.2934, 0.8613, 0.2721, 0.8283, 0.2656, 0.8238, 0.2806, 0.8238, 0.2806, 0.8283, 0.2656, 0.7937, 0.2587, 0.7911, 0.267, 0.7911, 0.267, 0.7937, 0.2587, 0.7581, 0.2516, 0.7576, 0.2532, 0.7812, 0.7402, 0.75, 0.7402, 0.75, 0.7027, 0.7812, 0.7027, 0.7812, 0.7027, 0.75, 0.7027, 0.75, 0.666, 0.7813, 0.666, 0.7813, 0.666, 0.75, 0.666, 0.75, 0.6312, 0.7812, 0.6312, 0.7812, 0.6312, 0.75, 0.6312, 0.75, 0.599, 0.7812, 0.599, 0.7812, 0.599, 0.75, 0.599, 0.75, 0.5, 0.7812, 0.5, 0.9847, 0.2967, 0.9893, 0.25, 0.8945, 0.25, 0.8917, 0.2782, 0.8917, 0.2782, 0.8945, 0.25, 0.8635, 0.25, 0.8613, 0.2721, 0.8613, 0.2721, 0.8635, 0.25, 0.8299, 0.25, 0.8283, 0.2656, 0.8283, 0.2656, 0.8299, 0.25, 0.7945, 0.25, 0.7937, 0.2587, 0.7937, 0.2587, 0.7945, 0.25, 0.7583, 0.25, 0.7581, 0.2516, 0.75, 0.7402, 0.7188, 0.7402, 0.7188, 0.7027, 0.75, 0.7027, 0.75, 0.7027, 0.7188, 0.7027, 0.7188, 0.666, 0.75, 0.666, 0.75, 0.666, 0.7188, 0.666, 0.7188, 0.6312, 0.75, 0.6312, 0.75, 0.6312, 0.7188, 0.6312, 0.7188, 0.599, 0.75, 0.599, 0.75, 0.599, 0.7188, 0.599, 0.7188, 0.5, 0.75, 0.5, 0.9893, 0.25, 0.9847, 0.2033, 0.8917, 0.2218, 0.8945, 0.25, 0.8945, 0.25, 0.8917, 0.2218, 0.8613, 0.2279, 0.8635, 0.25, 0.8635, 0.25, 0.8613, 0.2279, 0.8283, 0.2344, 0.8299, 0.25, 0.8299, 0.25, 0.8283, 0.2344, 0.7937, 0.2413, 0.7945, 0.25, 0.7945, 0.25, 0.7937, 0.2413, 0.7581, 0.2484, 0.7583, 0.25, 0.7188, 0.7402, 0.6875, 0.7402, 0.6875, 0.7027, 0.7188, 0.7027, 0.7188, 0.7027, 0.6875, 0.7027, 0.6875, 0.666, 0.7188, 0.666, 0.7188, 0.666, 0.6875, 0.666, 0.6875, 0.6312, 0.7188, 0.6312, 0.7188, 0.6312, 0.6875, 0.6312, 0.6875, 0.599, 0.7188, 0.599, 0.7188, 0.599, 0.6875, 0.599, 0.6875, 0.5, 0.7188, 0.5, 0.9847, 0.2033, 0.9711, 0.1584, 0.8835, 0.1947, 0.8917, 0.2218, 0.8917, 0.2218, 0.8835, 0.1947, 0.8548, 0.2066, 0.8613, 0.2279, 0.8613, 0.2279, 0.8548, 0.2066, 0.8238, 0.2194, 0.8283, 0.2344, 0.8283, 0.2344, 0.8238, 0.2194, 0.7911, 0.233, 0.7937, 0.2413, 0.7937, 0.2413, 0.7911, 0.233, 0.7576, 0.2468, 0.7581, 0.2484, 0.6875, 0.7402, 0.6562, 0.7402, 0.6562, 0.7027, 0.6875, 0.7027, 0.6875, 0.7027, 0.6562, 0.7027, 0.6563, 0.666, 0.6875, 0.666, 0.6875, 0.666, 0.6563, 0.666, 0.6562, 0.6312, 0.6875, 0.6312, 0.6875, 0.6312, 0.6562, 0.6312, 0.6562, 0.599, 0.6875, 0.599, 0.6875, 0.599, 0.6562, 0.599, 0.6562, 0.5, 0.6875, 0.5, 0.9711, 0.1584, 0.949, 0.117, 0.8701, 0.1697, 0.8835, 0.1947, 0.8835, 0.1947, 0.8701, 0.1697, 0.8443, 0.187, 0.8548, 0.2066, 0.8548, 0.2066, 0.8443, 0.187, 0.8164, 0.2056, 0.8238, 0.2194, 0.8238, 0.2194, 0.8164, 0.2056, 0.787, 0.2253, 0.7911, 0.233, 0.7911, 0.233, 0.787, 0.2253, 0.7569, 0.2454, 0.7576, 0.2468, 0.6562, 0.7402, 0.625, 0.7402, 0.625, 0.7027, 0.6562, 0.7027, 0.6562, 0.7027, 0.625, 0.7027, 0.625, 0.666, 0.6563, 0.666, 0.6563, 0.666, 0.625, 0.666, 0.625, 0.6312, 0.6562, 0.6312, 0.6562, 0.6312, 0.625, 0.6312, 0.625, 0.599, 0.6562, 0.599, 0.6562, 0.599, 0.625, 0.599, 0.625, 0.5, 0.6562, 0.5, 0.949, 0.117, 0.9192, 0.08076, 0.8522, 0.1478, 0.8701, 0.1697, 0.8701, 0.1697, 0.8522, 0.1478, 0.8302, 0.1698, 0.8443, 0.187, 0.8443, 0.187, 0.8302, 0.1698, 0.8065, 0.1935, 0.8164, 0.2056, 0.8164, 0.2056, 0.8065, 0.1935, 0.7815, 0.2185, 0.787, 0.2253, 0.787, 0.2253, 0.7815, 0.2185, 0.7558, 0.2442, 0.7569, 0.2454, 0.625, 0.7402, 0.5938, 0.7402, 0.5938, 0.7027, 0.625, 0.7027, 0.625, 0.7027, 0.5938, 0.7027, 0.5938, 0.666, 0.625, 0.666, 0.625, 0.666, 0.5938, 0.666, 0.5938, 0.6312, 0.625, 0.6312, 0.625, 0.6312, 0.5938, 0.6312, 0.5938, 0.599, 0.625, 0.599, 0.625, 0.599, 0.5938, 0.599, 0.5938, 0.5, 0.625, 0.5, 0.9192, 0.08076, 0.883, 0.05099, 0.8303, 0.1299, 0.8522, 0.1478, 0.8522, 0.1478, 0.8303, 0.1299, 0.813, 0.1557, 0.8302, 0.1698, 0.8302, 0.1698, 0.813, 0.1557, 0.7944, 0.1836, 0.8065, 0.1935, 0.8065, 0.1935, 0.7944, 0.1836, 0.7747, 0.213, 0.7815, 0.2185, 0.7815, 0.2185, 0.7747, 0.213, 0.7546, 0.2431, 0.7558, 0.2442, 0.5938, 0.7402, 0.5625, 0.7402, 0.5625, 0.7027, 0.5938, 0.7027, 0.5938, 0.7027, 0.5625, 0.7027, 0.5625, 0.666, 0.5938, 0.666, 0.5938, 0.666, 0.5625, 0.666, 0.5625, 0.6312, 0.5938, 0.6312, 0.5938, 0.6312, 0.5625, 0.6312, 0.5625, 0.599, 0.5938, 0.599, 0.5938, 0.599, 0.5625, 0.599, 0.5625, 0.5, 0.5938, 0.5, 0.883, 0.05099, 0.8416, 0.02887, 0.8053, 0.1165, 0.8303, 0.1299, 0.8303, 0.1299, 0.8053, 0.1165, 0.7934, 0.1452, 0.813, 0.1557, 0.813, 0.1557, 0.7934, 0.1452, 0.7806, 0.1762, 0.7944, 0.1836, 0.7944, 0.1836, 0.7806, 0.1762, 0.767, 0.2089, 0.7747, 0.213, 0.7747, 0.213, 0.767, 0.2089, 0.7532, 0.2424, 0.7546, 0.2431, 0.5625, 0.7402, 0.5312, 0.7402, 0.5312, 0.7027, 0.5625, 0.7027, 0.5625, 0.7027, 0.5312, 0.7027, 0.5312, 0.666, 0.5625, 0.666, 0.5625, 0.666, 0.5312, 0.666, 0.5312, 0.6312, 0.5625, 0.6312, 0.5625, 0.6312, 0.5312, 0.6312, 0.5312, 0.599, 0.5625, 0.599, 0.5625, 0.599, 0.5312, 0.599, 0.5312, 0.5, 0.5625, 0.5, 0.8416, 0.02887, 0.7967, 0.01525, 0.7782, 0.1083, 0.8053, 0.1165, 0.8053, 0.1165, 0.7782, 0.1083, 0.7721, 0.1387, 0.7934, 0.1452, 0.7934, 0.1452, 0.7721, 0.1387, 0.7656, 0.1717, 0.7806, 0.1762, 0.7806, 0.1762, 0.7656, 0.1717, 0.7587, 0.2063, 0.767, 0.2089, 0.767, 0.2089, 0.7587, 0.2063, 0.7516, 0.2419, 0.7532, 0.2424, 0.5312, 0.7402, 0.5, 0.7402, 0.5, 0.7027, 0.5312, 0.7027, 0.5312, 0.7027, 0.5, 0.7027, 0.5, 0.666, 0.5312, 0.666, 0.5312, 0.666, 0.5, 0.666, 0.5, 0.6312, 0.5312, 0.6312, 0.5312, 0.6312, 0.5, 0.6312, 0.5, 0.599, 0.5312, 0.599, 0.5312, 0.599, 0.5, 0.599, 0.5, 0.5, 0.5312, 0.5, 0.7967, 0.01525, 0.75, 0.01065, 0.75, 0.1055, 0.7782, 0.1083, 0.7782, 0.1083, 0.75, 0.1055, 0.75, 0.1365, 0.7721, 0.1387, 0.7721, 0.1387, 0.75, 0.1365, 0.75, 0.1701, 0.7656, 0.1717, 0.7656, 0.1717, 0.75, 0.1701, 0.75, 0.2055, 0.7587, 0.2063, 0.7587, 0.2063, 0.75, 0.2055, 0.75, 0.2417, 0.7516, 0.2419, 0.5, 0.7402, 0.4688, 0.7402, 0.4687, 0.7027, 0.5, 0.7027, 0.5, 0.7027, 0.4687, 0.7027, 0.4688, 0.666, 0.5, 0.666, 0.5, 0.666, 0.4688, 0.666, 0.4688, 0.6312, 0.5, 0.6312, 0.5, 0.6312, 0.4688, 0.6312, 0.4688, 0.599, 0.5, 0.599, 0.5, 0.599, 0.4688, 0.599, 0.4688, 0.5, 0.5, 0.5, 0.75, 0.01065, 0.7033, 0.01525, 0.7218, 0.1083, 0.75, 0.1055, 0.75, 0.1055, 0.7218, 0.1083, 0.7279, 0.1387, 0.75, 0.1365, 0.75, 0.1365, 0.7279, 0.1387, 0.7344, 0.1717, 0.75, 0.1701, 0.75, 0.1701, 0.7344, 0.1717, 0.7413, 0.2063, 0.75, 0.2055, 0.75, 0.2055, 0.7413, 0.2063, 0.7484, 0.2419, 0.75, 0.2417, 0.4688, 0.7402, 0.4375, 0.7402, 0.4375, 0.7027, 0.4687, 0.7027, 0.4687, 0.7027, 0.4375, 0.7027, 0.4375, 0.666, 0.4688, 0.666, 0.4688, 0.666, 0.4375, 0.666, 0.4375, 0.6312, 0.4688, 0.6312, 0.4688, 0.6312, 0.4375, 0.6312, 0.4375, 0.599, 0.4688, 0.599, 0.4688, 0.599, 0.4375, 0.599, 0.4375, 0.5, 0.4688, 0.5, 0.7033, 0.01525, 0.6584, 0.02887, 0.6947, 0.1165, 0.7218, 0.1083, 0.7218, 0.1083, 0.6947, 0.1165, 0.7066, 0.1452, 0.7279, 0.1387, 0.7279, 0.1387, 0.7066, 0.1452, 0.7194, 0.1762, 0.7344, 0.1717, 0.7344, 0.1717, 0.7194, 0.1762, 0.733, 0.2089, 0.7413, 0.2063, 0.7413, 0.2063, 0.733, 0.2089, 0.7468, 0.2424, 0.7484, 0.2419, 0.4375, 0.7402, 0.4062, 0.7402, 0.4062, 0.7027, 0.4375, 0.7027, 0.4375, 0.7027, 0.4062, 0.7027, 0.4063, 0.666, 0.4375, 0.666, 0.4375, 0.666, 0.4063, 0.666, 0.4062, 0.6312, 0.4375, 0.6312, 0.4375, 0.6312, 0.4062, 0.6312, 0.4062, 0.599, 0.4375, 0.599, 0.4375, 0.599, 0.4062, 0.599, 0.4062, 0.5, 0.4375, 0.5, 0.6584, 0.02887, 0.617, 0.05099, 0.6697, 0.1299, 0.6947, 0.1165, 0.6947, 0.1165, 0.6697, 0.1299, 0.687, 0.1557, 0.7066, 0.1452, 0.7066, 0.1452, 0.687, 0.1557, 0.7056, 0.1836, 0.7194, 0.1762, 0.7194, 0.1762, 0.7056, 0.1836, 0.7253, 0.213, 0.733, 0.2089, 0.733, 0.2089, 0.7253, 0.213, 0.7454, 0.2431, 0.7468, 0.2424, 0.4062, 0.7402, 0.375, 0.7402, 0.375, 0.7027, 0.4062, 0.7027, 0.4062, 0.7027, 0.375, 0.7027, 0.375, 0.666, 0.4063, 0.666, 0.4063, 0.666, 0.375, 0.666, 0.375, 0.6312, 0.4062, 0.6312, 0.4062, 0.6312, 0.375, 0.6312, 0.375, 0.599, 0.4062, 0.599, 0.4062, 0.599, 0.375, 0.599, 0.375, 0.5, 0.4062, 0.5, 0.617, 0.05099, 0.5808, 0.08076, 0.6478, 0.1478, 0.6697, 0.1299, 0.6697, 0.1299, 0.6478, 0.1478, 0.6698, 0.1698, 0.687, 0.1557, 0.687, 0.1557, 0.6698, 0.1698, 0.6935, 0.1935, 0.7056, 0.1836, 0.7056, 0.1836, 0.6935, 0.1935, 0.7185, 0.2185, 0.7253, 0.213, 0.7253, 0.213, 0.7185, 0.2185, 0.7442, 0.2442, 0.7454, 0.2431, 0.375, 0.7402, 0.3438, 0.7402, 0.3438, 0.7027, 0.375, 0.7027, 0.375, 0.7027, 0.3438, 0.7027, 0.3438, 0.666, 0.375, 0.666, 0.375, 0.666, 0.3438, 0.666, 0.3438, 0.6312, 0.375, 0.6312, 0.375, 0.6312, 0.3438, 0.6312, 0.3438, 0.599, 0.375, 0.599, 0.375, 0.599, 0.3438, 0.599, 0.3438, 0.5, 0.375, 0.5, 0.5808, 0.08076, 0.551, 0.117, 0.6299, 0.1697, 0.6478, 0.1478, 0.6478, 0.1478, 0.6299, 0.1697, 0.6557, 0.187, 0.6698, 0.1698, 0.6698, 0.1698, 0.6557, 0.187, 0.6836, 0.2056, 0.6935, 0.1935, 0.6935, 0.1935, 0.6836, 0.2056, 0.713, 0.2253, 0.7185, 0.2185, 0.7185, 0.2185, 0.713, 0.2253, 0.7431, 0.2454, 0.7442, 0.2442, 0.3438, 0.7402, 0.3125, 0.7402, 0.3125, 0.7027, 0.3438, 0.7027, 0.3438, 0.7027, 0.3125, 0.7027, 0.3125, 0.666, 0.3438, 0.666, 0.3438, 0.666, 0.3125, 0.666, 0.3125, 0.6312, 0.3438, 0.6312, 0.3438, 0.6312, 0.3125, 0.6312, 0.3125, 0.599, 0.3438, 0.599, 0.3438, 0.599, 0.3125, 0.599, 0.3125, 0.5, 0.3438, 0.5, 0.551, 0.117, 0.5289, 0.1584, 0.6165, 0.1947, 0.6299, 0.1697, 0.6299, 0.1697, 0.6165, 0.1947, 0.6452, 0.2066, 0.6557, 0.187, 0.6557, 0.187, 0.6452, 0.2066, 0.6762, 0.2194, 0.6836, 0.2056, 0.6836, 0.2056, 0.6762, 0.2194, 0.7089, 0.233, 0.713, 0.2253, 0.713, 0.2253, 0.7089, 0.233, 0.7424, 0.2468, 0.7431, 0.2454, 0.3125, 0.7402, 0.2812, 0.7402, 0.2812, 0.7027, 0.3125, 0.7027, 0.3125, 0.7027, 0.2812, 0.7027, 0.2812, 0.666, 0.3125, 0.666, 0.3125, 0.666, 0.2812, 0.666, 0.2812, 0.6312, 0.3125, 0.6312, 0.3125, 0.6312, 0.2812, 0.6312, 0.2812, 0.599, 0.3125, 0.599, 0.3125, 0.599, 0.2812, 0.599, 0.2812, 0.5, 0.3125, 0.5, 0.5289, 0.1584, 0.5153, 0.2033, 0.6083, 0.2218, 0.6165, 0.1947, 0.6165, 0.1947, 0.6083, 0.2218, 0.6387, 0.2279, 0.6452, 0.2066, 0.6452, 0.2066, 0.6387, 0.2279, 0.6717, 0.2344, 0.6762, 0.2194, 0.6762, 0.2194, 0.6717, 0.2344, 0.7063, 0.2413, 0.7089, 0.233, 0.7089, 0.233, 0.7063, 0.2413, 0.7419, 0.2484, 0.7424, 0.2468, 0.2812, 0.7402, 0.25, 0.7402, 0.25, 0.7027, 0.2812, 0.7027, 0.2812, 0.7027, 0.25, 0.7027, 0.25, 0.666, 0.2812, 0.666, 0.2812, 0.666, 0.25, 0.666, 0.25, 0.6312, 0.2812, 0.6312, 0.2812, 0.6312, 0.25, 0.6312, 0.25, 0.599, 0.2812, 0.599, 0.2812, 0.599, 0.25, 0.599, 0.25, 0.5, 0.2812, 0.5, 0.5153, 0.2033, 0.5107, 0.25, 0.6055, 0.25, 0.6083, 0.2218, 0.6083, 0.2218, 0.6055, 0.25, 0.6365, 0.25, 0.6387, 0.2279, 0.6387, 0.2279, 0.6365, 0.25, 0.6701, 0.25, 0.6717, 0.2344, 0.6717, 0.2344, 0.6701, 0.25, 0.7055, 0.25, 0.7063, 0.2413, 0.7063, 0.2413, 0.7055, 0.25, 0.7417, 0.25, 0.7419, 0.2484, 0.25, 0.7402, 0.2188, 0.7402, 0.2188, 0.7027, 0.25, 0.7027, 0.25, 0.7027, 0.2188, 0.7027, 0.2188, 0.666, 0.25, 0.666, 0.25, 0.666, 0.2188, 0.666, 0.2188, 0.6312, 0.25, 0.6312, 0.25, 0.6312, 0.2188, 0.6312, 0.2188, 0.599, 0.25, 0.599, 0.25, 0.599, 0.2188, 0.599, 0.2188, 0.5, 0.25, 0.5, 0.5107, 0.25, 0.5153, 0.2967, 0.6083, 0.2782, 0.6055, 0.25, 0.6055, 0.25, 0.6083, 0.2782, 0.6387, 0.2721, 0.6365, 0.25, 0.6365, 0.25, 0.6387, 0.2721, 0.6717, 0.2656, 0.6701, 0.25, 0.6701, 0.25, 0.6717, 0.2656, 0.7063, 0.2587, 0.7055, 0.25, 0.7055, 0.25, 0.7063, 0.2587, 0.7419, 0.2516, 0.7417, 0.25, 0.2188, 0.7402, 0.1875, 0.7402, 0.1875, 0.7027, 0.2188, 0.7027, 0.2188, 0.7027, 0.1875, 0.7027, 0.1875, 0.666, 0.2188, 0.666, 0.2188, 0.666, 0.1875, 0.666, 0.1875, 0.6312, 0.2188, 0.6312, 0.2188, 0.6312, 0.1875, 0.6312, 0.1875, 0.599, 0.2188, 0.599, 0.2188, 0.599, 0.1875, 0.599, 0.1875, 0.5, 0.2188, 0.5, 0.5153, 0.2967, 0.5289, 0.3416, 0.6165, 0.3053, 0.6083, 0.2782, 0.6083, 0.2782, 0.6165, 0.3053, 0.6452, 0.2934, 0.6387, 0.2721, 0.6387, 0.2721, 0.6452, 0.2934, 0.6762, 0.2806, 0.6717, 0.2656, 0.6717, 0.2656, 0.6762, 0.2806, 0.7089, 0.267, 0.7063, 0.2587, 0.7063, 0.2587, 0.7089, 0.267, 0.7424, 0.2532, 0.7419, 0.2516, 0.1875, 0.7402, 0.1562, 0.7402, 0.1562, 0.7027, 0.1875, 0.7027, 0.1875, 0.7027, 0.1562, 0.7027, 0.1562, 0.666, 0.1875, 0.666, 0.1875, 0.666, 0.1562, 0.666, 0.1562, 0.6312, 0.1875, 0.6312, 0.1875, 0.6312, 0.1562, 0.6312, 0.1562, 0.599, 0.1875, 0.599, 0.1875, 0.599, 0.1562, 0.599, 0.1562, 0.5, 0.1875, 0.5, 0.5289, 0.3416, 0.551, 0.383, 0.6299, 0.3303, 0.6165, 0.3053, 0.6165, 0.3053, 0.6299, 0.3303, 0.6557, 0.313, 0.6452, 0.2934, 0.6452, 0.2934, 0.6557, 0.313, 0.6836, 0.2944, 0.6762, 0.2806, 0.6762, 0.2806, 0.6836, 0.2944, 0.713, 0.2747, 0.7089, 0.267, 0.7089, 0.267, 0.713, 0.2747, 0.7431, 0.2546, 0.7424, 0.2532, 0.1562, 0.7402, 0.125, 0.7402, 0.125, 0.7027, 0.1562, 0.7027, 0.1562, 0.7027, 0.125, 0.7027, 0.125, 0.666, 0.1562, 0.666, 0.1562, 0.666, 0.125, 0.666, 0.125, 0.6312, 0.1562, 0.6312, 0.1562, 0.6312, 0.125, 0.6312, 0.125, 0.599, 0.1562, 0.599, 0.1562, 0.599, 0.125, 0.599, 0.125, 0.5, 0.1562, 0.5, 0.551, 0.383, 0.5808, 0.4192, 0.6478, 0.3522, 0.6299, 0.3303, 0.6299, 0.3303, 0.6478, 0.3522, 0.6698, 0.3302, 0.6557, 0.313, 0.6557, 0.313, 0.6698, 0.3302, 0.6935, 0.3065, 0.6836, 0.2944, 0.6836, 0.2944, 0.6935, 0.3065, 0.7185, 0.2815, 0.713, 0.2747, 0.713, 0.2747, 0.7185, 0.2815, 0.7442, 0.2558, 0.7431, 0.2546, 0.125, 0.7402, 0.09375, 0.7402, 0.09375, 0.7027, 0.125, 0.7027, 0.125, 0.7027, 0.09375, 0.7027, 0.09375, 0.666, 0.125, 0.666, 0.125, 0.666, 0.09375, 0.666, 0.09375, 0.6312, 0.125, 0.6312, 0.125, 0.6312, 0.09375, 0.6312, 0.09375, 0.599, 0.125, 0.599, 0.125, 0.599, 0.09375, 0.599, 0.09375, 0.5, 0.125, 0.5, 0.5808, 0.4192, 0.617, 0.449, 0.6697, 0.3701, 0.6478, 0.3522, 0.6478, 0.3522, 0.6697, 0.3701, 0.687, 0.3443, 0.6698, 0.3302, 0.6698, 0.3302, 0.687, 0.3443, 0.7056, 0.3164, 0.6935, 0.3065, 0.6935, 0.3065, 0.7056, 0.3164, 0.7253, 0.287, 0.7185, 0.2815, 0.7185, 0.2815, 0.7253, 0.287, 0.7454, 0.2569, 0.7442, 0.2558, 0.09375, 0.7402, 0.0625, 0.7402, 0.0625, 0.7027, 0.09375, 0.7027, 0.09375, 0.7027, 0.0625, 0.7027, 0.0625, 0.666, 0.09375, 0.666, 0.09375, 0.666, 0.0625, 0.666, 0.0625, 0.6312, 0.09375, 0.6312, 0.09375, 0.6312, 0.0625, 0.6312, 0.0625, 0.599, 0.09375, 0.599, 0.09375, 0.599, 0.0625, 0.599, 0.0625, 0.5, 0.09375, 0.5, 0.617, 0.449, 0.6584, 0.4711, 0.6947, 0.3835, 0.6697, 0.3701, 0.6697, 0.3701, 0.6947, 0.3835, 0.7066, 0.3548, 0.687, 0.3443, 0.687, 0.3443, 0.7066, 0.3548, 0.7194, 0.3238, 0.7056, 0.3164, 0.7056, 0.3164, 0.7194, 0.3238, 0.733, 0.2911, 0.7253, 0.287, 0.7253, 0.287, 0.733, 0.2911, 0.7468, 0.2576, 0.7454, 0.2569, 0.0625, 0.7402, 0.03125, 0.7402, 0.03125, 0.7027, 0.0625, 0.7027, 0.0625, 0.7027, 0.03125, 0.7027, 0.03125, 0.666, 0.0625, 0.666, 0.0625, 0.666, 0.03125, 0.666, 0.03125, 0.6312, 0.0625, 0.6312, 0.0625, 0.6312, 0.03125, 0.6312, 0.03125, 0.599, 0.0625, 0.599, 0.0625, 0.599, 0.03125, 0.599, 0.03125, 0.5, 0.0625, 0.5, 0.6584, 0.4711, 0.7033, 0.4847, 0.7218, 0.3917, 0.6947, 0.3835, 0.6947, 0.3835, 0.7218, 0.3917, 0.7279, 0.3613, 0.7066, 0.3548, 0.7066, 0.3548, 0.7279, 0.3613, 0.7344, 0.3283, 0.7194, 0.3238, 0.7194, 0.3238, 0.7344, 0.3283, 0.7413, 0.2937, 0.733, 0.2911, 0.733, 0.2911, 0.7413, 0.2937, 0.7484, 0.2581, 0.7468, 0.2576, 0.03125, 0.7402, 0.0, 0.7402, 0.0001857, 0.7027, 0.03125, 0.7027, 0.03125, 0.7027, 0.0001857, 0.7027, 0.0007384, 0.666, 0.03125, 0.666, 0.03125, 0.666, 0.0007384, 0.666, 0.001644, 0.6312, 0.03125, 0.6312, 0.03125, 0.6312, 0.001644, 0.6312, 0.002881, 0.599, 0.03125, 0.599, 0.03125, 0.599, 0.002881, 0.599, 0.004419, 0.5, 0.03125, 0.5, 0.7033, 0.4847, 0.75, 0.4893, 0.75, 0.3945, 0.7218, 0.3917, 0.7218, 0.3917, 0.75, 0.3945, 0.75, 0.3635, 0.7279, 0.3613, 0.7279, 0.3613, 0.75, 0.3635, 0.75, 0.3299, 0.7344, 0.3283, 0.7344, 0.3283, 0.75, 0.3299, 0.75, 0.2945, 0.7413, 0.2937, 0.7413, 0.2937, 0.75, 0.2945, 0.75, 0.2583, 0.7484, 0.2581, 0.75, 0.2583, 0.7516, 0.2581, 0.7532, 0.2576, 0.7546, 0.2569, 0.7558, 0.2558, 0.7569, 0.2546, 0.7576, 0.2532, 0.7581, 0.2516, 0.7583, 0.25, 0.7581, 0.2484, 0.7576, 0.2468, 0.7569, 0.2454, 0.7558, 0.2442, 0.7546, 0.2431, 0.7532, 0.2424, 0.7516, 0.2419, 0.75, 0.2417, 0.7484, 0.2419, 0.7468, 0.2424, 0.7454, 0.2431, 0.7442, 0.2442, 0.7431, 0.2454, 0.7424, 0.2468, 0.7419, 0.2484, 0.7417, 0.25, 0.7419, 0.2516, 0.7424, 0.2532, 0.7431, 0.2546, 0.7442, 0.2558, 0.7454, 0.2569, 0.7468, 0.2576, 0.7484, 0.2581, 1.0, 0.7402, 1.0, 1.0, 0.9688, 1.0, 0.9688, 0.7402, 0.03125, 0.7402, 0.03125, 1.0, 0.0, 1.0, 0.0, 0.7402, 0.9688, 0.7402, 0.9688, 1.0, 0.9375, 1.0, 0.9375, 0.7402, 0.9375, 0.7402, 0.9375, 1.0, 0.9062, 1.0, 0.9062, 0.7402, 0.9062, 0.7402, 0.9062, 1.0, 0.875, 1.0, 0.875, 0.7402, 0.875, 0.7402, 0.875, 1.0, 0.8438, 1.0, 0.8438, 0.7402, 0.8438, 0.7402, 0.8438, 1.0, 0.8125, 1.0, 0.8125, 0.7402, 0.8125, 0.7402, 0.8125, 1.0, 0.7812, 1.0, 0.7812, 0.7402, 0.7812, 0.7402, 0.7812, 1.0, 0.75, 1.0, 0.75, 0.7402, 0.75, 0.7402, 0.75, 1.0, 0.7188, 1.0, 0.7188, 0.7402, 0.7188, 0.7402, 0.7188, 1.0, 0.6875, 1.0, 0.6875, 0.7402, 0.6875, 0.7402, 0.6875, 1.0, 0.6562, 1.0, 0.6562, 0.7402, 0.6562, 0.7402, 0.6562, 1.0, 0.625, 1.0, 0.625, 0.7402, 0.625, 0.7402, 0.625, 1.0, 0.5938, 1.0, 0.5938, 0.7402, 0.5938, 0.7402, 0.5938, 1.0, 0.5625, 1.0, 0.5625, 0.7402, 0.5625, 0.7402, 0.5625, 1.0, 0.5312, 1.0, 0.5312, 0.7402, 0.5312, 0.7402, 0.5312, 1.0, 0.5, 1.0, 0.5, 0.7402, 0.5, 0.7402, 0.5, 1.0, 0.4688, 1.0, 0.4688, 0.7402, 0.4688, 0.7402, 0.4688, 1.0, 0.4375, 1.0, 0.4375, 0.7402, 0.4375, 0.7402, 0.4375, 1.0, 0.4062, 1.0, 0.4062, 0.7402, 0.4062, 0.7402, 0.4062, 1.0, 0.375, 1.0, 0.375, 0.7402, 0.375, 0.7402, 0.375, 1.0, 0.3438, 1.0, 0.3438, 0.7402, 0.3438, 0.7402, 0.3438, 1.0, 0.3125, 1.0, 0.3125, 0.7402, 0.3125, 0.7402, 0.3125, 1.0, 0.2812, 1.0, 0.2812, 0.7402, 0.2812, 0.7402, 0.2812, 1.0, 0.25, 1.0, 0.25, 0.7402, 0.25, 0.7402, 0.25, 1.0, 0.2188, 1.0, 0.2188, 0.7402, 0.2188, 0.7402, 0.2188, 1.0, 0.1875, 1.0, 0.1875, 0.7402, 0.1875, 0.7402, 0.1875, 1.0, 0.1562, 1.0, 0.1562, 0.7402, 0.1562, 0.7402, 0.1562, 1.0, 0.125, 1.0, 0.125, 0.7402, 0.125, 0.7402, 0.125, 1.0, 0.09375, 1.0, 0.09375, 0.7402, 0.09375, 0.7402, 0.09375, 1.0, 0.0625, 1.0, 0.0625, 0.7402, 0.0625, 0.7402, 0.0625, 1.0, 0.03125, 1.0, 0.03125, 0.7402, 0.25, 0.486, 0.296, 0.4815, 0.2968, 0.4854, 0.25, 0.49, 0.296, 0.4815, 0.3403, 0.4681, 0.3418, 0.4717, 0.2968, 0.4854, 0.3403, 0.4681, 0.3811, 0.4462, 0.3833, 0.4496, 0.3418, 0.4717, 0.3811, 0.4462, 0.4169, 0.4169, 0.4197, 0.4197, 0.3833, 0.4496, 0.4169, 0.4169, 0.4462, 0.3811, 0.4496, 0.3833, 0.4197, 0.4197, 0.4462, 0.3811, 0.4681, 0.3403, 0.4717, 0.3418, 0.4496, 0.3833, 0.4681, 0.3403, 0.4815, 0.296, 0.4854, 0.2968, 0.4717, 0.3418, 0.4815, 0.296, 0.486, 0.25, 0.49, 0.25, 0.4854, 0.2968, 0.486, 0.25, 0.4815, 0.204, 0.4854, 0.2032, 0.49, 0.25, 0.4815, 0.204, 0.4681, 0.1597, 0.4717, 0.1582, 0.4854, 0.2032, 0.4681, 0.1597, 0.4462, 0.1189, 0.4496, 0.1167, 0.4717, 0.1582, 0.4462, 0.1189, 0.4169, 0.08311, 0.4197, 0.08029, 0.4496, 0.1167, 0.4169, 0.08311, 0.3811, 0.05376, 0.3833, 0.05045, 0.4197, 0.08029, 0.3811, 0.05376, 0.3403, 0.03195, 0.3418, 0.02827, 0.3833, 0.05045, 0.3403, 0.03195, 0.296, 0.01852, 0.2968, 0.01461, 0.3418, 0.02827, 0.296, 0.01852, 0.25, 0.01398, 0.25, 0.01, 0.2968, 0.01461, 0.25, 0.01398, 0.204, 0.01852, 0.2032, 0.01461, 0.25, 0.01, 0.204, 0.01852, 0.1597, 0.03195, 0.1582, 0.02827, 0.2032, 0.01461, 0.1597, 0.03195, 0.1189, 0.05376, 0.1167, 0.05045, 0.1582, 0.02827, 0.1189, 0.05376, 0.08311, 0.08311, 0.08029, 0.08029, 0.1167, 0.05045, 0.08311, 0.08311, 0.05376, 0.1189, 0.05045, 0.1167, 0.08029, 0.08029, 0.05376, 0.1189, 0.03195, 0.1597, 0.02827, 0.1582, 0.05045, 0.1167, 0.03195, 0.1597, 0.01852, 0.204, 0.01461, 0.2032, 0.02827, 0.1582, 0.01852, 0.204, 0.01398, 0.25, 0.01, 0.25, 0.01461, 0.2032, 0.01398, 0.25, 0.01852, 0.296, 0.01461, 0.2968, 0.01, 0.25, 0.01852, 0.296, 0.03195, 0.3403, 0.02827, 0.3418, 0.01461, 0.2968, 0.03195, 0.3403, 0.05376, 0.3811, 0.05045, 0.3833, 0.02827, 0.3418, 0.05376, 0.3811, 0.08311, 0.4169, 0.08029, 0.4197, 0.05045, 0.3833, 0.08311, 0.4169, 0.1189, 0.4462, 0.1167, 0.4496, 0.08029, 0.4197, 0.1189, 0.4462, 0.1597, 0.4681, 0.1582, 0.4717, 0.1167, 0.4496, 0.1597, 0.4681, 0.204, 0.4815, 0.2032, 0.4854, 0.1582, 0.4717, 0.204, 0.4815, 0.25, 0.486, 0.25, 0.49, 0.2032, 0.4854, 0.03195, 0.1597, 0.05376, 0.1189, 0.05376, 0.1189, 0.03195, 0.1597, 0.05376, 0.3811, 0.03195, 0.3403, 0.03195, 0.3403, 0.05376, 0.3811, 0.3403, 0.03195, 0.3811, 0.05376, 0.3811, 0.05376, 0.3403, 0.03195, 0.296, 0.4815, 0.25, 0.486, 0.25, 0.486, 0.296, 0.4815, 0.08311, 0.4169, 0.05376, 0.3811, 0.05376, 0.3811, 0.08311, 0.4169, 0.296, 0.01852, 0.3403, 0.03195, 0.3403, 0.03195, 0.296, 0.01852, 0.3403, 0.4681, 0.296, 0.4815, 0.296, 0.4815, 0.3403, 0.4681, 0.1189, 0.4462, 0.08311, 0.4169, 0.08311, 0.4169, 0.1189, 0.4462, 0.25, 0.01398, 0.296, 0.01852, 0.296, 0.01852, 0.25, 0.01398, 0.3811, 0.4462, 0.3403, 0.4681, 0.3403, 0.4681, 0.3811, 0.4462, 0.1597, 0.4681, 0.1189, 0.4462, 0.1189, 0.4462, 0.1597, 0.4681, 0.204, 0.01852, 0.25, 0.01398, 0.25, 0.01398, 0.204, 0.01852, 0.4169, 0.4169, 0.3811, 0.4462, 0.3811, 0.4462, 0.4169, 0.4169, 0.204, 0.4815, 0.1597, 0.4681, 0.1597, 0.4681, 0.204, 0.4815, 0.1597, 0.03195, 0.204, 0.01852, 0.204, 0.01852, 0.1597, 0.03195, 0.4462, 0.3811, 0.4169, 0.4169, 0.4169, 0.4169, 0.4462, 0.3811, 0.25, 0.486, 0.204, 0.4815, 0.204, 0.4815, 0.25, 0.486, 0.1189, 0.05376, 0.1597, 0.03195, 0.1597, 0.03195, 0.1189, 0.05376, 0.4681, 0.3403, 0.4462, 0.3811, 0.4462, 0.3811, 0.4681, 0.3403, 0.08311, 0.08311, 0.1189, 0.05376, 0.1189, 0.05376, 0.08311, 0.08311, 0.4815, 0.296, 0.4681, 0.3403, 0.4681, 0.3403, 0.4815, 0.296, 0.05376, 0.1189, 0.08311, 0.08311, 0.08311, 0.08311, 0.05376, 0.1189, 0.486, 0.25, 0.4815, 0.296, 0.4815, 0.296, 0.486, 0.25, 0.03195, 0.1597, 0.05376, 0.1189, 0.05376, 0.1189, 0.03195, 0.1597, 0.4815, 0.204, 0.486, 0.25, 0.486, 0.25, 0.4815, 0.204, 0.01852, 0.204, 0.03195, 0.1597, 0.03195, 0.1597, 0.01852, 0.204, 0.4681, 0.1597, 0.4815, 0.204, 0.4815, 0.204, 0.4681, 0.1597, 0.01398, 0.25, 0.01852, 0.204, 0.01852, 0.204, 0.01398, 0.25, 0.4462, 0.1189, 0.4681, 0.1597, 0.4681, 0.1597, 0.4462, 0.1189, 0.01852, 0.296, 0.01398, 0.25, 0.01398, 0.25, 0.01852, 0.296, 0.4169, 0.08311, 0.4462, 0.1189, 0.4462, 0.1189, 0.4169, 0.08311, 0.03195, 0.3403, 0.01852, 0.296, 0.01852, 0.296, 0.03195, 0.3403, 0.01852, 0.296, 0.01398, 0.25, 0.01398, 0.25, 0.01852, 0.296, 0.4815, 0.204, 0.486, 0.25, 0.486, 0.25, 0.4815, 0.204, 0.01852, 0.204, 0.03195, 0.1597, 0.03195, 0.1597, 0.01852, 0.204, 0.4681, 0.1597, 0.4815, 0.204, 0.4815, 0.204, 0.4681, 0.1597, 0.01398, 0.25, 0.01852, 0.204, 0.01852, 0.204, 0.01398, 0.25, 0.4462, 0.1189, 0.4681, 0.1597, 0.4681, 0.1597, 0.4462, 0.1189, 0.01852, 0.296, 0.01398, 0.25, 0.01398, 0.25, 0.01852, 0.296, 0.4169, 0.08311, 0.4462, 0.1189, 0.4462, 0.1189, 0.4169, 0.08311, 0.03195, 0.3403, 0.01852, 0.296, 0.01852, 0.296, 0.03195, 0.3403, 0.3811, 0.05376, 0.4169, 0.08311, 0.4169, 0.08311, 0.3811, 0.05376, 0.05376, 0.3811, 0.03195, 0.3403, 0.03195, 0.3403, 0.05376, 0.3811, 0.3403, 0.03195, 0.3811, 0.05376, 0.3811, 0.05376, 0.3403, 0.03195, 0.296, 0.4815, 0.25, 0.486, 0.25, 0.486, 0.296, 0.4815, 0.08311, 0.4169, 0.05376, 0.3811, 0.05376, 0.3811, 0.08311, 0.4169, 0.296, 0.01852, 0.3403, 0.03195, 0.3403, 0.03195, 0.296, 0.01852, 0.3403, 0.4681, 0.296, 0.4815, 0.296, 0.4815, 0.3403, 0.4681, 0.1189, 0.4462, 0.08311, 0.4169, 0.08311, 0.4169, 0.1189, 0.4462, 0.25, 0.01398, 0.296, 0.01852, 0.296, 0.01852, 0.25, 0.01398, 0.3811, 0.4462, 0.3403, 0.4681, 0.3403, 0.4681, 0.3811, 0.4462, 0.1597, 0.4681, 0.1189, 0.4462, 0.1189, 0.4462, 0.1597, 0.4681, 0.204, 0.01852, 0.25, 0.01398, 0.25, 0.01398, 0.204, 0.01852, 0.4169, 0.4169, 0.3811, 0.4462, 0.3811, 0.4462, 0.4169, 0.4169, 0.204, 0.4815, 0.1597, 0.4681, 0.1597, 0.4681, 0.204, 0.4815, 0.1597, 0.03195, 0.204, 0.01852, 0.204, 0.01852, 0.1597, 0.03195, 0.4462, 0.3811, 0.4169, 0.4169, 0.4169, 0.4169, 0.4462, 0.3811, 0.25, 0.486, 0.204, 0.4815, 0.204, 0.4815, 0.25, 0.486, 0.1189, 0.05376, 0.1597, 0.03195, 0.1597, 0.03195, 0.1189, 0.05376, 0.4681, 0.3403, 0.4462, 0.3811, 0.4462, 0.3811, 0.4681, 0.3403, 0.08311, 0.08311, 0.1189, 0.05376, 0.1189, 0.05376, 0.08311, 0.08311, 0.4815, 0.296, 0.4681, 0.3403, 0.4681, 0.3403, 0.4815, 0.296, 0.05376, 0.1189, 0.08311, 0.08311, 0.08311, 0.08311, 0.05376, 0.1189, 0.486, 0.25, 0.4815, 0.296, 0.4815, 0.296, 0.486, 0.25, 0.296, 0.4815, 0.25, 0.486, 0.204, 0.4815, 0.1597, 0.4681, 0.1189, 0.4462, 0.08311, 0.4169, 0.05376, 0.3811, 0.03195, 0.3403, 0.01852, 0.296, 0.01398, 0.25, 0.01852, 0.204, 0.03195, 0.1597, 0.05376, 0.1189, 0.08311, 0.08311, 0.1189, 0.05376, 0.1597, 0.03195, 0.204, 0.01852, 0.25, 0.01398, 0.296, 0.01852, 0.3403, 0.03195, 0.3811, 0.05376, 0.4169, 0.08311, 0.4462, 0.1189, 0.4681, 0.1597, 0.4815, 0.204, 0.486, 0.25, 0.4815, 0.296, 0.4681, 0.3403, 0.4462, 0.3811, 0.4169, 0.4169, 0.3811, 0.4462, 0.3403, 0.4681, 0.4169, 0.08311, 0.4462, 0.1189, 0.4462, 0.1189, 0.4169, 0.08311, 0.03195, 0.3403, 0.01852, 0.296, 0.01852, 0.296, 0.03195, 0.3403, 0.3811, 0.05376, 0.4169, 0.08311, 0.4169, 0.08311, 0.3811, 0.05376, 0.05376, 0.3811, 0.03195, 0.3403, 0.03195, 0.3403, 0.05376, 0.3811, 0.3403, 0.03195, 0.3811, 0.05376, 0.3811, 0.05376, 0.3403, 0.03195, 0.296, 0.4815, 0.25, 0.486, 0.25, 0.486, 0.296, 0.4815, 0.08311, 0.4169, 0.05376, 0.3811, 0.05376, 0.3811, 0.08311, 0.4169, 0.296, 0.01852, 0.3403, 0.03195, 0.3403, 0.03195, 0.296, 0.01852, 0.3403, 0.4681, 0.296, 0.4815, 0.296, 0.4815, 0.3403, 0.4681, 0.1189, 0.4462, 0.08311, 0.4169, 0.08311, 0.4169, 0.1189, 0.4462, 0.25, 0.01398, 0.296, 0.01852, 0.296, 0.01852, 0.25, 0.01398, 0.3811, 0.4462, 0.3403, 0.4681, 0.3403, 0.4681, 0.3811, 0.4462, 0.1597, 0.4681, 0.1189, 0.4462, 0.1189, 0.4462, 0.1597, 0.4681, 0.204, 0.01852, 0.25, 0.01398, 0.25, 0.01398, 0.204, 0.01852, 0.4169, 0.4169, 0.3811, 0.4462, 0.3811, 0.4462, 0.4169, 0.4169, 0.204, 0.4815, 0.1597, 0.4681, 0.1597, 0.4681, 0.204, 0.4815, 0.1597, 0.03195, 0.204, 0.01852, 0.204, 0.01852, 0.1597, 0.03195, 0.4462, 0.3811, 0.4169, 0.4169, 0.4169, 0.4169, 0.4462, 0.3811, 0.25, 0.486, 0.204, 0.4815, 0.204, 0.4815, 0.25, 0.486, 0.1189, 0.05376, 0.1597, 0.03195, 0.1597, 0.03195, 0.1189, 0.05376, 0.4681, 0.3403, 0.4462, 0.3811, 0.4462, 0.3811, 0.4681, 0.3403, 0.08311, 0.08311, 0.1189, 0.05376, 0.1189, 0.05376, 0.08311, 0.08311, 0.4815, 0.296, 0.4681, 0.3403, 0.4681, 0.3403, 0.4815, 0.296, 0.05376, 0.1189, 0.08311, 0.08311, 0.08311, 0.08311, 0.05376, 0.1189, 0.486, 0.25, 0.4815, 0.296, 0.4815, 0.296, 0.486, 0.25, 0.03195, 0.1597, 0.05376, 0.1189, 0.05376, 0.1189, 0.03195, 0.1597, 0.4815, 0.204, 0.486, 0.25, 0.486, 0.25, 0.4815, 0.204, 0.01852, 0.204, 0.03195, 0.1597, 0.03195, 0.1597, 0.01852, 0.204, 0.4681, 0.1597, 0.4815, 0.204, 0.4815, 0.204, 0.4681, 0.1597, 0.01398, 0.25, 0.01852, 0.204, 0.01852, 0.204, 0.01398, 0.25, 0.4462, 0.1189, 0.4681, 0.1597, 0.4681, 0.1597, 0.4462, 0.1189])
me_cilindro.update()

# ---- objects
ob_light = bpy.data.objects.new('Light', light_light)
ob_camera = bpy.data.objects.new('Camera', cam_camera)
ob_cilindro = bpy.data.objects.new('Cilindro', me_cilindro)

# ---- transforms, parenting, visibility, modifiers, constraints
ob_light.location = (4.076, 1.005, 5.904)
ob_light.rotation_euler = (0.6503, 0.05522, 1.866)
ob_light.lock_rotations_4d = False
ob_light.empty_display_type = 'ARROWS'
ob_light.color = (0.0, 0.0, 0.0, 0.0)
ob_light.lineart.crease_threshold = 0.0
ob_camera.location = (7.359, -6.926, 4.958)
ob_camera.rotation_euler = (1.109, 0.0, 0.8149)
ob_camera.lock_rotations_4d = False
ob_camera.empty_display_type = 'ARROWS'
ob_camera.color = (0.0, 0.0, 0.0, 0.0)
ob_camera.display_type = 'WIRE'
ob_camera.lineart.crease_threshold = 0.0
ob_cilindro.location = (0.0, 0.0, 0.0)
ob_cilindro.scale = (1.0, 1.0, 0.5753)

# ---- collection membership
col_collection.objects.link(ob_light)
col_collection.objects.link(ob_camera)
col_collection.objects.link(ob_cilindro)

# ---- scene / render settings (as saved in the file)
scene.camera = ob_camera
scene.frame_start = 1; scene.frame_end = 250; scene.frame_set(1)
scene.render.engine = 'BLENDER_EEVEE_NEXT'
scene.render.bake_bias = 0.0
scene.render.bake_samples = 0
scene.cycles.sampling_pattern = 'TABULATED_SOBOL'
scene.eevee.use_volume_custom_range = False
bpy.context.view_layer.update()
